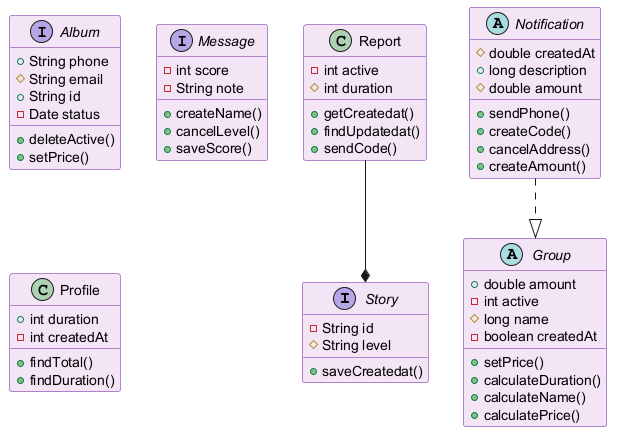

The diagram above was rendered by PlantUML. Its source (embedded in the PNG):
@startuml
skinparam backgroundColor #FFFFFF
skinparam classBackgroundColor #F3E5F5
skinparam classBorderColor #6A1B9A
interface Story {
  -String id
  #String level
  +saveCreatedat()
}
class Report {
  -int active
  #int duration
  +getCreatedat()
  +findUpdatedat()
  +sendCode()
}
abstract class Group {
  +double amount
  -int active
  #long name
  -boolean createdAt
  +setPrice()
  +calculateDuration()
  +calculateName()
  +calculatePrice()
}
interface Album {
  +String phone
  #String email
  +String id
  -Date status
  +deleteActive()
  +setPrice()
}
interface Message {
  -int score
  -String note
  +createName()
  +cancelLevel()
  +saveScore()
}
class Profile {
  +int duration
  -int createdAt
  +findTotal()
  +findDuration()
}
abstract class Notification {
  #double createdAt
  +long description
  #double amount
  +sendPhone()
  +createCode()
  +cancelAddress()
  +createAmount()
}
Notification ..|> Group
Report --* Story
@enduml